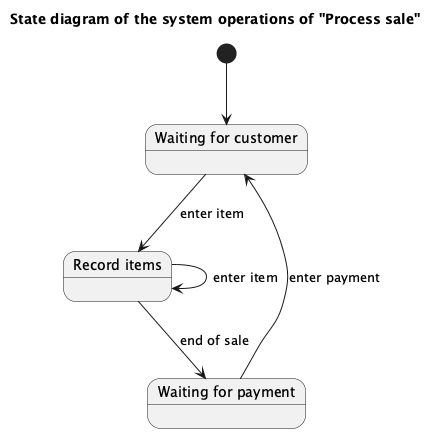

The diagram above was rendered by PlantUML. Its source (embedded in the PNG):
@startuml
title State diagram of the system operations of "Process sale"

[*] --> WaitingCustomer

state "Waiting for customer" as WaitingCustomer
state "Record items" as RecordItems
state "Waiting for payment" as WaitingPayment

WaitingCustomer --> RecordItems : enter item
RecordItems --> RecordItems : enter item
RecordItems --> WaitingPayment : end of sale
WaitingPayment --> WaitingCustomer : enter payment

@enduml